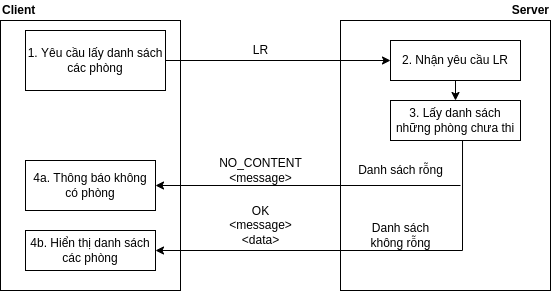

The diagram above was exported from draw.io. Its source (the exported page's mxGraphModel, read from the mxfile embedded in the PNG):
<mxGraphModel dx="868" dy="461" grid="1" gridSize="10" guides="1" tooltips="1" connect="1" arrows="1" fold="1" page="1" pageScale="1" pageWidth="827" pageHeight="1169" math="0" shadow="0">
  <root>
    <mxCell id="0" />
    <mxCell id="1" parent="0" />
    <mxCell id="baA4EQ0tRlaUyN0qnqGr-1" value="" style="rounded=0;whiteSpace=wrap;html=1;" vertex="1" parent="1">
      <mxGeometry x="130" y="100" width="180" height="270" as="geometry" />
    </mxCell>
    <mxCell id="baA4EQ0tRlaUyN0qnqGr-2" value="" style="rounded=0;whiteSpace=wrap;html=1;" vertex="1" parent="1">
      <mxGeometry x="470" y="100" width="210" height="270" as="geometry" />
    </mxCell>
    <mxCell id="baA4EQ0tRlaUyN0qnqGr-3" value="Client" style="text;html=1;align=left;verticalAlign=middle;resizable=0;points=[];autosize=1;strokeColor=none;fillColor=none;fontStyle=1" vertex="1" parent="1">
      <mxGeometry x="130" y="80" width="50" height="20" as="geometry" />
    </mxCell>
    <mxCell id="baA4EQ0tRlaUyN0qnqGr-4" value="Server" style="text;html=1;align=right;verticalAlign=middle;resizable=0;points=[];autosize=1;strokeColor=none;fillColor=none;fontStyle=1" vertex="1" parent="1">
      <mxGeometry x="630" y="80" width="50" height="20" as="geometry" />
    </mxCell>
    <mxCell id="baA4EQ0tRlaUyN0qnqGr-10" value="Danh sách rỗng" style="text;html=1;align=center;verticalAlign=middle;resizable=0;points=[];autosize=1;strokeColor=none;fillColor=none;" vertex="1" parent="1">
      <mxGeometry x="480" y="240" width="100" height="20" as="geometry" />
    </mxCell>
    <mxCell id="baA4EQ0tRlaUyN0qnqGr-15" style="edgeStyle=orthogonalEdgeStyle;rounded=0;orthogonalLoop=1;jettySize=auto;html=1;exitX=1;exitY=0.5;exitDx=0;exitDy=0;entryX=0;entryY=0.5;entryDx=0;entryDy=0;" edge="1" parent="1" source="baA4EQ0tRlaUyN0qnqGr-13" target="baA4EQ0tRlaUyN0qnqGr-14">
      <mxGeometry relative="1" as="geometry">
        <Array as="points">
          <mxPoint x="520" y="140" />
        </Array>
      </mxGeometry>
    </mxCell>
    <mxCell id="baA4EQ0tRlaUyN0qnqGr-13" value="1. Yêu cầu lấy danh sách các phòng" style="rounded=0;whiteSpace=wrap;html=1;strokeWidth=0;" vertex="1" parent="1">
      <mxGeometry x="155" y="110" width="140" height="60" as="geometry" />
    </mxCell>
    <mxCell id="baA4EQ0tRlaUyN0qnqGr-37" style="edgeStyle=orthogonalEdgeStyle;rounded=0;orthogonalLoop=1;jettySize=auto;html=1;exitX=0.5;exitY=1;exitDx=0;exitDy=0;entryX=0.5;entryY=0;entryDx=0;entryDy=0;startArrow=none;startFill=0;endArrow=classic;endFill=1;" edge="1" parent="1" source="baA4EQ0tRlaUyN0qnqGr-14" target="baA4EQ0tRlaUyN0qnqGr-36">
      <mxGeometry relative="1" as="geometry" />
    </mxCell>
    <mxCell id="baA4EQ0tRlaUyN0qnqGr-14" value="2. Nhận yêu cầu LR" style="rounded=0;whiteSpace=wrap;html=1;strokeWidth=0;" vertex="1" parent="1">
      <mxGeometry x="520" y="120" width="130" height="40" as="geometry" />
    </mxCell>
    <mxCell id="baA4EQ0tRlaUyN0qnqGr-66" style="edgeStyle=orthogonalEdgeStyle;rounded=0;orthogonalLoop=1;jettySize=auto;html=1;exitX=1;exitY=0.5;exitDx=0;exitDy=0;startArrow=classic;startFill=1;endArrow=none;endFill=0;" edge="1" parent="1" source="baA4EQ0tRlaUyN0qnqGr-16">
      <mxGeometry relative="1" as="geometry">
        <mxPoint x="590" y="265" as="targetPoint" />
      </mxGeometry>
    </mxCell>
    <mxCell id="baA4EQ0tRlaUyN0qnqGr-16" value="4a. Thông báo không có phòng" style="rounded=0;whiteSpace=wrap;html=1;strokeWidth=0;" vertex="1" parent="1">
      <mxGeometry x="155" y="240" width="130" height="50" as="geometry" />
    </mxCell>
    <mxCell id="baA4EQ0tRlaUyN0qnqGr-17" value="4b. Hiển thị danh sách các phòng" style="rounded=0;whiteSpace=wrap;html=1;strokeWidth=0;" vertex="1" parent="1">
      <mxGeometry x="155" y="310" width="130" height="40" as="geometry" />
    </mxCell>
    <mxCell id="baA4EQ0tRlaUyN0qnqGr-35" value="LR" style="text;html=1;align=center;verticalAlign=middle;resizable=0;points=[];autosize=1;strokeColor=none;fillColor=none;" vertex="1" parent="1">
      <mxGeometry x="375" y="120" width="30" height="20" as="geometry" />
    </mxCell>
    <mxCell id="baA4EQ0tRlaUyN0qnqGr-65" style="edgeStyle=orthogonalEdgeStyle;rounded=0;orthogonalLoop=1;jettySize=auto;html=1;exitX=0.554;exitY=0.975;exitDx=0;exitDy=0;entryX=1;entryY=0.5;entryDx=0;entryDy=0;startArrow=none;startFill=0;endArrow=classic;endFill=1;exitPerimeter=0;" edge="1" parent="1" source="baA4EQ0tRlaUyN0qnqGr-36" target="baA4EQ0tRlaUyN0qnqGr-17">
      <mxGeometry relative="1" as="geometry" />
    </mxCell>
    <mxCell id="baA4EQ0tRlaUyN0qnqGr-36" value="3. Lấy danh sách những phòng chưa thi" style="rounded=0;whiteSpace=wrap;html=1;strokeWidth=0;" vertex="1" parent="1">
      <mxGeometry x="520" y="180" width="130" height="40" as="geometry" />
    </mxCell>
    <mxCell id="baA4EQ0tRlaUyN0qnqGr-46" value="OK&lt;br&gt;&amp;lt;message&amp;gt;&lt;br&gt;&amp;lt;data&amp;gt;" style="text;html=1;align=center;verticalAlign=middle;resizable=0;points=[];autosize=1;strokeColor=none;fillColor=none;" vertex="1" parent="1">
      <mxGeometry x="350" y="280" width="80" height="50" as="geometry" />
    </mxCell>
    <mxCell id="baA4EQ0tRlaUyN0qnqGr-56" value="Danh sách&lt;br&gt;không rỗng" style="text;html=1;align=center;verticalAlign=middle;resizable=0;points=[];autosize=1;strokeColor=none;fillColor=none;" vertex="1" parent="1">
      <mxGeometry x="490" y="300" width="80" height="30" as="geometry" />
    </mxCell>
    <mxCell id="baA4EQ0tRlaUyN0qnqGr-67" value="NO_CONTENT&lt;br&gt;&amp;lt;message&amp;gt;" style="text;html=1;align=center;verticalAlign=middle;resizable=0;points=[];autosize=1;strokeColor=none;fillColor=none;" vertex="1" parent="1">
      <mxGeometry x="340" y="235" width="100" height="30" as="geometry" />
    </mxCell>
  </root>
</mxGraphModel>